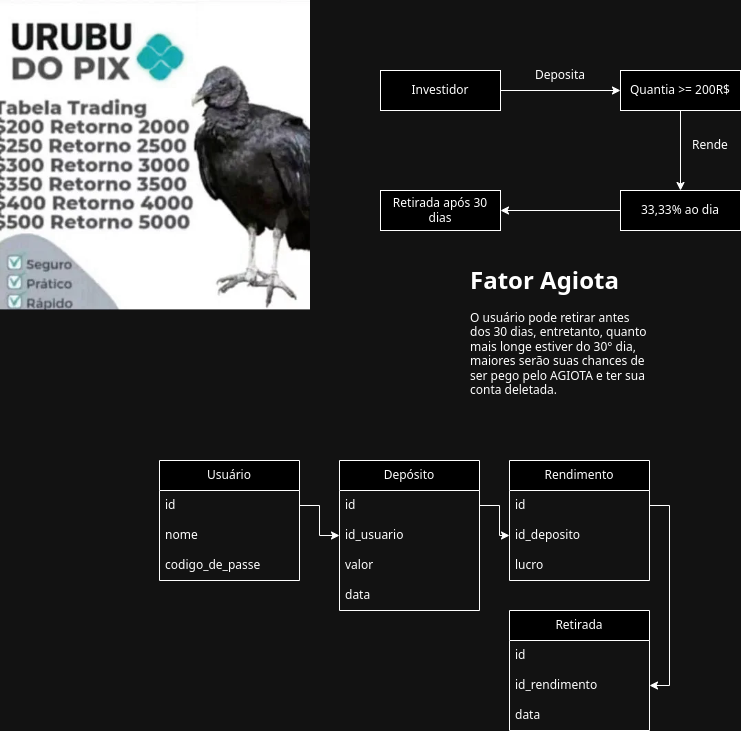

The diagram above was exported from draw.io. Its source (the exported page's mxGraphModel, read from the mxfile embedded in the PNG):
<mxGraphModel dx="1197" dy="680" grid="1" gridSize="10" guides="1" tooltips="1" connect="1" arrows="1" fold="1" page="1" pageScale="1" pageWidth="827" pageHeight="1169" math="0" shadow="0">
  <root>
    <mxCell id="WIyWlLk6GJQsqaUBKTNV-0" />
    <mxCell id="WIyWlLk6GJQsqaUBKTNV-1" parent="WIyWlLk6GJQsqaUBKTNV-0" />
    <mxCell id="X2m7ghWKRxTGVk6-8QqT-2" value="" style="shape=image;verticalLabelPosition=bottom;labelBackgroundColor=default;verticalAlign=top;aspect=fixed;imageAspect=0;image=data:image/webp,(base64 omitted: 23912 chars);" vertex="1" parent="WIyWlLk6GJQsqaUBKTNV-1">
      <mxGeometry y="10" width="310" height="310" as="geometry" />
    </mxCell>
    <mxCell id="X2m7ghWKRxTGVk6-8QqT-8" style="edgeStyle=orthogonalEdgeStyle;rounded=0;orthogonalLoop=1;jettySize=auto;html=1;exitX=1;exitY=0.5;exitDx=0;exitDy=0;" edge="1" parent="WIyWlLk6GJQsqaUBKTNV-1" source="X2m7ghWKRxTGVk6-8QqT-5" target="X2m7ghWKRxTGVk6-8QqT-6">
      <mxGeometry relative="1" as="geometry" />
    </mxCell>
    <mxCell id="X2m7ghWKRxTGVk6-8QqT-5" value="Investidor" style="rounded=0;whiteSpace=wrap;html=1;" vertex="1" parent="WIyWlLk6GJQsqaUBKTNV-1">
      <mxGeometry x="380" y="80" width="120" height="40" as="geometry" />
    </mxCell>
    <mxCell id="X2m7ghWKRxTGVk6-8QqT-11" style="edgeStyle=orthogonalEdgeStyle;rounded=0;orthogonalLoop=1;jettySize=auto;html=1;exitX=0.5;exitY=1;exitDx=0;exitDy=0;entryX=0.5;entryY=0;entryDx=0;entryDy=0;" edge="1" parent="WIyWlLk6GJQsqaUBKTNV-1" source="X2m7ghWKRxTGVk6-8QqT-6" target="X2m7ghWKRxTGVk6-8QqT-10">
      <mxGeometry relative="1" as="geometry" />
    </mxCell>
    <mxCell id="X2m7ghWKRxTGVk6-8QqT-6" value="Quantia &amp;gt;= 200R$" style="rounded=0;whiteSpace=wrap;html=1;" vertex="1" parent="WIyWlLk6GJQsqaUBKTNV-1">
      <mxGeometry x="620" y="80" width="120" height="40" as="geometry" />
    </mxCell>
    <mxCell id="X2m7ghWKRxTGVk6-8QqT-9" value="Deposita" style="text;html=1;strokeColor=none;fillColor=none;align=center;verticalAlign=middle;whiteSpace=wrap;rounded=0;" vertex="1" parent="WIyWlLk6GJQsqaUBKTNV-1">
      <mxGeometry x="520" y="70" width="80" height="30" as="geometry" />
    </mxCell>
    <mxCell id="X2m7ghWKRxTGVk6-8QqT-14" style="edgeStyle=orthogonalEdgeStyle;rounded=0;orthogonalLoop=1;jettySize=auto;html=1;exitX=0;exitY=0.5;exitDx=0;exitDy=0;entryX=1;entryY=0.5;entryDx=0;entryDy=0;" edge="1" parent="WIyWlLk6GJQsqaUBKTNV-1" source="X2m7ghWKRxTGVk6-8QqT-10" target="X2m7ghWKRxTGVk6-8QqT-13">
      <mxGeometry relative="1" as="geometry" />
    </mxCell>
    <mxCell id="X2m7ghWKRxTGVk6-8QqT-10" value="33,33% ao dia" style="rounded=0;whiteSpace=wrap;html=1;" vertex="1" parent="WIyWlLk6GJQsqaUBKTNV-1">
      <mxGeometry x="620" y="200" width="120" height="40" as="geometry" />
    </mxCell>
    <mxCell id="X2m7ghWKRxTGVk6-8QqT-12" value="Rende" style="text;html=1;strokeColor=none;fillColor=none;align=center;verticalAlign=middle;whiteSpace=wrap;rounded=0;flipV=0;flipH=1;direction=west;" vertex="1" parent="WIyWlLk6GJQsqaUBKTNV-1">
      <mxGeometry x="680" y="140" width="60" height="30" as="geometry" />
    </mxCell>
    <mxCell id="X2m7ghWKRxTGVk6-8QqT-13" value="Retirada após 30 dias" style="rounded=0;whiteSpace=wrap;html=1;" vertex="1" parent="WIyWlLk6GJQsqaUBKTNV-1">
      <mxGeometry x="380" y="200" width="120" height="40" as="geometry" />
    </mxCell>
    <mxCell id="X2m7ghWKRxTGVk6-8QqT-15" value="&lt;h1&gt;Fator Agiota&lt;/h1&gt;&lt;div&gt;O usuário pode retirar antes dos 30 dias, entretanto, quanto mais longe estiver do 30° dia, maiores serão suas chances de ser pego pelo AGIOTA e ter sua conta deletada.&amp;nbsp;&lt;/div&gt;" style="text;html=1;strokeColor=none;fillColor=none;spacing=5;spacingTop=-20;whiteSpace=wrap;overflow=hidden;rounded=0;" vertex="1" parent="WIyWlLk6GJQsqaUBKTNV-1">
      <mxGeometry x="465" y="270" width="190" height="140" as="geometry" />
    </mxCell>
    <mxCell id="X2m7ghWKRxTGVk6-8QqT-16" value="Usuário" style="swimlane;fontStyle=0;childLayout=stackLayout;horizontal=1;startSize=30;horizontalStack=0;resizeParent=1;resizeParentMax=0;resizeLast=0;collapsible=1;marginBottom=0;whiteSpace=wrap;html=1;" vertex="1" parent="WIyWlLk6GJQsqaUBKTNV-1">
      <mxGeometry x="159" y="470" width="140" height="120" as="geometry" />
    </mxCell>
    <mxCell id="X2m7ghWKRxTGVk6-8QqT-17" value="id" style="text;strokeColor=none;fillColor=none;align=left;verticalAlign=middle;spacingLeft=4;spacingRight=4;overflow=hidden;points=[[0,0.5],[1,0.5]];portConstraint=eastwest;rotatable=0;whiteSpace=wrap;html=1;" vertex="1" parent="X2m7ghWKRxTGVk6-8QqT-16">
      <mxGeometry y="30" width="140" height="30" as="geometry" />
    </mxCell>
    <mxCell id="X2m7ghWKRxTGVk6-8QqT-18" value="nome" style="text;strokeColor=none;fillColor=none;align=left;verticalAlign=middle;spacingLeft=4;spacingRight=4;overflow=hidden;points=[[0,0.5],[1,0.5]];portConstraint=eastwest;rotatable=0;whiteSpace=wrap;html=1;" vertex="1" parent="X2m7ghWKRxTGVk6-8QqT-16">
      <mxGeometry y="60" width="140" height="30" as="geometry" />
    </mxCell>
    <mxCell id="X2m7ghWKRxTGVk6-8QqT-19" value="codigo_de_passe" style="text;strokeColor=none;fillColor=none;align=left;verticalAlign=middle;spacingLeft=4;spacingRight=4;overflow=hidden;points=[[0,0.5],[1,0.5]];portConstraint=eastwest;rotatable=0;whiteSpace=wrap;html=1;" vertex="1" parent="X2m7ghWKRxTGVk6-8QqT-16">
      <mxGeometry y="90" width="140" height="30" as="geometry" />
    </mxCell>
    <mxCell id="X2m7ghWKRxTGVk6-8QqT-20" value="Depósito" style="swimlane;fontStyle=0;childLayout=stackLayout;horizontal=1;startSize=30;horizontalStack=0;resizeParent=1;resizeParentMax=0;resizeLast=0;collapsible=1;marginBottom=0;whiteSpace=wrap;html=1;" vertex="1" parent="WIyWlLk6GJQsqaUBKTNV-1">
      <mxGeometry x="339" y="470" width="140" height="150" as="geometry" />
    </mxCell>
    <mxCell id="X2m7ghWKRxTGVk6-8QqT-21" value="id" style="text;strokeColor=none;fillColor=none;align=left;verticalAlign=middle;spacingLeft=4;spacingRight=4;overflow=hidden;points=[[0,0.5],[1,0.5]];portConstraint=eastwest;rotatable=0;whiteSpace=wrap;html=1;" vertex="1" parent="X2m7ghWKRxTGVk6-8QqT-20">
      <mxGeometry y="30" width="140" height="30" as="geometry" />
    </mxCell>
    <mxCell id="X2m7ghWKRxTGVk6-8QqT-22" value="id_usuario" style="text;strokeColor=none;fillColor=none;align=left;verticalAlign=middle;spacingLeft=4;spacingRight=4;overflow=hidden;points=[[0,0.5],[1,0.5]];portConstraint=eastwest;rotatable=0;whiteSpace=wrap;html=1;" vertex="1" parent="X2m7ghWKRxTGVk6-8QqT-20">
      <mxGeometry y="60" width="140" height="30" as="geometry" />
    </mxCell>
    <mxCell id="X2m7ghWKRxTGVk6-8QqT-23" value="valor" style="text;strokeColor=none;fillColor=none;align=left;verticalAlign=middle;spacingLeft=4;spacingRight=4;overflow=hidden;points=[[0,0.5],[1,0.5]];portConstraint=eastwest;rotatable=0;whiteSpace=wrap;html=1;" vertex="1" parent="X2m7ghWKRxTGVk6-8QqT-20">
      <mxGeometry y="90" width="140" height="30" as="geometry" />
    </mxCell>
    <mxCell id="X2m7ghWKRxTGVk6-8QqT-25" value="data" style="text;strokeColor=none;fillColor=none;align=left;verticalAlign=middle;spacingLeft=4;spacingRight=4;overflow=hidden;points=[[0,0.5],[1,0.5]];portConstraint=eastwest;rotatable=0;whiteSpace=wrap;html=1;" vertex="1" parent="X2m7ghWKRxTGVk6-8QqT-20">
      <mxGeometry y="120" width="140" height="30" as="geometry" />
    </mxCell>
    <mxCell id="X2m7ghWKRxTGVk6-8QqT-24" style="edgeStyle=orthogonalEdgeStyle;rounded=0;orthogonalLoop=1;jettySize=auto;html=1;exitX=1;exitY=0.5;exitDx=0;exitDy=0;entryX=0;entryY=0.5;entryDx=0;entryDy=0;" edge="1" parent="WIyWlLk6GJQsqaUBKTNV-1" source="X2m7ghWKRxTGVk6-8QqT-17" target="X2m7ghWKRxTGVk6-8QqT-22">
      <mxGeometry relative="1" as="geometry" />
    </mxCell>
    <mxCell id="X2m7ghWKRxTGVk6-8QqT-26" value="Rendimento" style="swimlane;fontStyle=0;childLayout=stackLayout;horizontal=1;startSize=30;horizontalStack=0;resizeParent=1;resizeParentMax=0;resizeLast=0;collapsible=1;marginBottom=0;whiteSpace=wrap;html=1;" vertex="1" parent="WIyWlLk6GJQsqaUBKTNV-1">
      <mxGeometry x="509" y="470" width="140" height="120" as="geometry" />
    </mxCell>
    <mxCell id="X2m7ghWKRxTGVk6-8QqT-27" value="id" style="text;strokeColor=none;fillColor=none;align=left;verticalAlign=middle;spacingLeft=4;spacingRight=4;overflow=hidden;points=[[0,0.5],[1,0.5]];portConstraint=eastwest;rotatable=0;whiteSpace=wrap;html=1;" vertex="1" parent="X2m7ghWKRxTGVk6-8QqT-26">
      <mxGeometry y="30" width="140" height="30" as="geometry" />
    </mxCell>
    <mxCell id="X2m7ghWKRxTGVk6-8QqT-28" value="id_deposito" style="text;strokeColor=none;fillColor=none;align=left;verticalAlign=middle;spacingLeft=4;spacingRight=4;overflow=hidden;points=[[0,0.5],[1,0.5]];portConstraint=eastwest;rotatable=0;whiteSpace=wrap;html=1;" vertex="1" parent="X2m7ghWKRxTGVk6-8QqT-26">
      <mxGeometry y="60" width="140" height="30" as="geometry" />
    </mxCell>
    <mxCell id="X2m7ghWKRxTGVk6-8QqT-29" value="lucro" style="text;strokeColor=none;fillColor=none;align=left;verticalAlign=middle;spacingLeft=4;spacingRight=4;overflow=hidden;points=[[0,0.5],[1,0.5]];portConstraint=eastwest;rotatable=0;whiteSpace=wrap;html=1;" vertex="1" parent="X2m7ghWKRxTGVk6-8QqT-26">
      <mxGeometry y="90" width="140" height="30" as="geometry" />
    </mxCell>
    <mxCell id="X2m7ghWKRxTGVk6-8QqT-31" style="edgeStyle=orthogonalEdgeStyle;rounded=0;orthogonalLoop=1;jettySize=auto;html=1;exitX=1;exitY=0.5;exitDx=0;exitDy=0;entryX=0;entryY=0.5;entryDx=0;entryDy=0;" edge="1" parent="WIyWlLk6GJQsqaUBKTNV-1" source="X2m7ghWKRxTGVk6-8QqT-21" target="X2m7ghWKRxTGVk6-8QqT-28">
      <mxGeometry relative="1" as="geometry" />
    </mxCell>
    <mxCell id="X2m7ghWKRxTGVk6-8QqT-32" value="Retirada" style="swimlane;fontStyle=0;childLayout=stackLayout;horizontal=1;startSize=30;horizontalStack=0;resizeParent=1;resizeParentMax=0;resizeLast=0;collapsible=1;marginBottom=0;whiteSpace=wrap;html=1;" vertex="1" parent="WIyWlLk6GJQsqaUBKTNV-1">
      <mxGeometry x="509" y="620" width="140" height="120" as="geometry" />
    </mxCell>
    <mxCell id="X2m7ghWKRxTGVk6-8QqT-33" value="id" style="text;strokeColor=none;fillColor=none;align=left;verticalAlign=middle;spacingLeft=4;spacingRight=4;overflow=hidden;points=[[0,0.5],[1,0.5]];portConstraint=eastwest;rotatable=0;whiteSpace=wrap;html=1;" vertex="1" parent="X2m7ghWKRxTGVk6-8QqT-32">
      <mxGeometry y="30" width="140" height="30" as="geometry" />
    </mxCell>
    <mxCell id="X2m7ghWKRxTGVk6-8QqT-34" value="id_rendimento" style="text;strokeColor=none;fillColor=none;align=left;verticalAlign=middle;spacingLeft=4;spacingRight=4;overflow=hidden;points=[[0,0.5],[1,0.5]];portConstraint=eastwest;rotatable=0;whiteSpace=wrap;html=1;" vertex="1" parent="X2m7ghWKRxTGVk6-8QqT-32">
      <mxGeometry y="60" width="140" height="30" as="geometry" />
    </mxCell>
    <mxCell id="X2m7ghWKRxTGVk6-8QqT-36" value="data" style="text;strokeColor=none;fillColor=none;align=left;verticalAlign=middle;spacingLeft=4;spacingRight=4;overflow=hidden;points=[[0,0.5],[1,0.5]];portConstraint=eastwest;rotatable=0;whiteSpace=wrap;html=1;" vertex="1" parent="X2m7ghWKRxTGVk6-8QqT-32">
      <mxGeometry y="90" width="140" height="30" as="geometry" />
    </mxCell>
    <mxCell id="X2m7ghWKRxTGVk6-8QqT-37" style="edgeStyle=orthogonalEdgeStyle;rounded=0;orthogonalLoop=1;jettySize=auto;html=1;exitX=1;exitY=0.5;exitDx=0;exitDy=0;entryX=1;entryY=0.5;entryDx=0;entryDy=0;" edge="1" parent="WIyWlLk6GJQsqaUBKTNV-1" source="X2m7ghWKRxTGVk6-8QqT-27" target="X2m7ghWKRxTGVk6-8QqT-34">
      <mxGeometry relative="1" as="geometry" />
    </mxCell>
  </root>
</mxGraphModel>